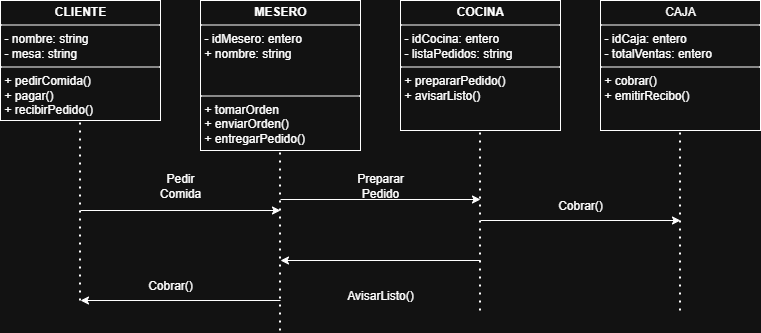

The diagram above was exported from draw.io. Its source (the exported page's mxGraphModel, read from the mxfile embedded in the PNG):
<mxGraphModel dx="872" dy="473" grid="1" gridSize="10" guides="1" tooltips="1" connect="1" arrows="1" fold="1" page="1" pageScale="1" pageWidth="827" pageHeight="1169" math="0" shadow="0">
  <root>
    <mxCell id="0" />
    <mxCell id="1" parent="0" />
    <mxCell id="24sITeJHbjhbDfK_zwPM-1" value="&lt;p style=&quot;margin:0px;margin-top:4px;text-align:center;&quot;&gt;&lt;b&gt;CLIENTE&lt;/b&gt;&lt;/p&gt;&lt;hr size=&quot;1&quot; style=&quot;border-style:solid;&quot;&gt;&lt;p style=&quot;margin:0px;margin-left:4px;&quot;&gt;- nombre: string&lt;br&gt;&lt;/p&gt;&lt;p style=&quot;margin:0px;margin-left:4px;&quot;&gt;- mesa: string&lt;/p&gt;&lt;hr size=&quot;1&quot; style=&quot;border-style:solid;&quot;&gt;&lt;p style=&quot;margin:0px;margin-left:4px;&quot;&gt;+ pedirComida()&lt;/p&gt;&lt;p style=&quot;margin:0px;margin-left:4px;&quot;&gt;+ pagar()&lt;/p&gt;&lt;p style=&quot;margin:0px;margin-left:4px;&quot;&gt;+ recibirPedido()&lt;/p&gt;" style="verticalAlign=top;align=left;overflow=fill;html=1;whiteSpace=wrap;" vertex="1" parent="1">
      <mxGeometry x="80" y="80" width="160" height="120" as="geometry" />
    </mxCell>
    <mxCell id="24sITeJHbjhbDfK_zwPM-2" value="&lt;p style=&quot;margin:0px;margin-top:4px;text-align:center;&quot;&gt;&lt;b&gt;MESERO&lt;/b&gt;&lt;/p&gt;&lt;hr size=&quot;1&quot; style=&quot;border-style:solid;&quot;&gt;&lt;p style=&quot;margin:0px;margin-left:4px;&quot;&gt;-&amp;nbsp;&lt;span style=&quot;background-color: transparent; color: light-dark(rgb(0, 0, 0), rgb(255, 255, 255));&quot;&gt;idMesero: entero&lt;/span&gt;&lt;/p&gt;&lt;p style=&quot;margin:0px;margin-left:4px;&quot;&gt;&lt;span style=&quot;background-color: transparent; color: light-dark(rgb(0, 0, 0), rgb(255, 255, 255));&quot;&gt;+ nombre: string&lt;/span&gt;&lt;/p&gt;&lt;p style=&quot;margin:0px;margin-left:4px;&quot;&gt;&lt;span style=&quot;background-color: transparent; color: light-dark(rgb(0, 0, 0), rgb(255, 255, 255));&quot;&gt;&lt;br&gt;&lt;/span&gt;&lt;/p&gt;&lt;p style=&quot;margin:0px;margin-left:4px;&quot;&gt;&lt;br&gt;&lt;/p&gt;&lt;hr size=&quot;1&quot; style=&quot;border-style:solid;&quot;&gt;&lt;p style=&quot;margin:0px;margin-left:4px;&quot;&gt;+ tomarOrden&lt;/p&gt;&lt;p style=&quot;margin:0px;margin-left:4px;&quot;&gt;+ enviarOrden()&lt;/p&gt;&lt;p style=&quot;margin:0px;margin-left:4px;&quot;&gt;+ entregarPedido()&lt;/p&gt;" style="verticalAlign=top;align=left;overflow=fill;html=1;whiteSpace=wrap;" vertex="1" parent="1">
      <mxGeometry x="280" y="80" width="160" height="150" as="geometry" />
    </mxCell>
    <mxCell id="24sITeJHbjhbDfK_zwPM-3" value="&lt;p style=&quot;margin:0px;margin-top:4px;text-align:center;&quot;&gt;&lt;b&gt;COCINA&lt;/b&gt;&lt;/p&gt;&lt;hr size=&quot;1&quot; style=&quot;border-style:solid;&quot;&gt;&lt;p style=&quot;margin:0px;margin-left:4px;&quot;&gt;-&amp;nbsp;idCocina: entero&lt;br&gt;&lt;/p&gt;&lt;p style=&quot;margin:0px;margin-left:4px;&quot;&gt;- listaPedidos: string&lt;/p&gt;&lt;hr size=&quot;1&quot; style=&quot;border-style:solid;&quot;&gt;&lt;p style=&quot;margin:0px;margin-left:4px;&quot;&gt;+ prepararPedido()&lt;/p&gt;&lt;p style=&quot;margin:0px;margin-left:4px;&quot;&gt;+ avisarListo()&lt;/p&gt;" style="verticalAlign=top;align=left;overflow=fill;html=1;whiteSpace=wrap;" vertex="1" parent="1">
      <mxGeometry x="480" y="80" width="160" height="130" as="geometry" />
    </mxCell>
    <mxCell id="24sITeJHbjhbDfK_zwPM-4" value="&lt;p style=&quot;margin:0px;margin-top:4px;text-align:center;&quot;&gt;CAJA&lt;/p&gt;&lt;hr size=&quot;1&quot; style=&quot;border-style:solid;&quot;&gt;&lt;p style=&quot;margin:0px;margin-left:4px;&quot;&gt;-&amp;nbsp;&lt;span style=&quot;background-color: transparent; color: light-dark(rgb(0, 0, 0), rgb(255, 255, 255));&quot;&gt;idCaja: entero&lt;br&gt;&lt;/span&gt;&lt;/p&gt;&lt;p style=&quot;margin:0px;margin-left:4px;&quot;&gt;&lt;span style=&quot;background-color: transparent; color: light-dark(rgb(0, 0, 0), rgb(255, 255, 255));&quot;&gt;- totalVentas: entero&lt;/span&gt;&lt;/p&gt;&lt;hr size=&quot;1&quot; style=&quot;border-style:solid;&quot;&gt;&lt;p style=&quot;margin:0px;margin-left:4px;&quot;&gt;+ cobrar()&lt;/p&gt;&lt;p style=&quot;margin:0px;margin-left:4px;&quot;&gt;+ emitirRecibo()&lt;/p&gt;" style="verticalAlign=top;align=left;overflow=fill;html=1;whiteSpace=wrap;" vertex="1" parent="1">
      <mxGeometry x="680" y="80" width="160" height="130" as="geometry" />
    </mxCell>
    <mxCell id="24sITeJHbjhbDfK_zwPM-8" value="" style="endArrow=none;dashed=1;html=1;dashPattern=1 3;strokeWidth=2;rounded=0;" edge="1" parent="1">
      <mxGeometry width="50" height="50" relative="1" as="geometry">
        <mxPoint x="159.5" y="380" as="sourcePoint" />
        <mxPoint x="159.5" y="200" as="targetPoint" />
      </mxGeometry>
    </mxCell>
    <mxCell id="24sITeJHbjhbDfK_zwPM-9" value="" style="endArrow=none;dashed=1;html=1;dashPattern=1 3;strokeWidth=2;rounded=0;" edge="1" parent="1">
      <mxGeometry width="50" height="50" relative="1" as="geometry">
        <mxPoint x="359.5" y="410" as="sourcePoint" />
        <mxPoint x="359.5" y="230" as="targetPoint" />
      </mxGeometry>
    </mxCell>
    <mxCell id="24sITeJHbjhbDfK_zwPM-10" value="" style="endArrow=none;dashed=1;html=1;dashPattern=1 3;strokeWidth=2;rounded=0;" edge="1" parent="1">
      <mxGeometry width="50" height="50" relative="1" as="geometry">
        <mxPoint x="559.5" y="390" as="sourcePoint" />
        <mxPoint x="559.5" y="210" as="targetPoint" />
      </mxGeometry>
    </mxCell>
    <mxCell id="24sITeJHbjhbDfK_zwPM-11" value="" style="endArrow=none;dashed=1;html=1;dashPattern=1 3;strokeWidth=2;rounded=0;" edge="1" parent="1">
      <mxGeometry width="50" height="50" relative="1" as="geometry">
        <mxPoint x="759.5" y="390" as="sourcePoint" />
        <mxPoint x="759.5" y="210" as="targetPoint" />
      </mxGeometry>
    </mxCell>
    <mxCell id="24sITeJHbjhbDfK_zwPM-12" value="" style="endArrow=classic;html=1;rounded=0;" edge="1" parent="1">
      <mxGeometry width="50" height="50" relative="1" as="geometry">
        <mxPoint x="160" y="290" as="sourcePoint" />
        <mxPoint x="360" y="290" as="targetPoint" />
      </mxGeometry>
    </mxCell>
    <mxCell id="24sITeJHbjhbDfK_zwPM-13" value="Pedir Comida" style="text;html=1;align=center;verticalAlign=middle;whiteSpace=wrap;rounded=0;" vertex="1" parent="1">
      <mxGeometry x="230" y="250" width="60" height="30" as="geometry" />
    </mxCell>
    <mxCell id="24sITeJHbjhbDfK_zwPM-14" value="" style="endArrow=classic;html=1;rounded=0;" edge="1" parent="1">
      <mxGeometry width="50" height="50" relative="1" as="geometry">
        <mxPoint x="560" y="300" as="sourcePoint" />
        <mxPoint x="760" y="300" as="targetPoint" />
      </mxGeometry>
    </mxCell>
    <mxCell id="24sITeJHbjhbDfK_zwPM-15" value="Preparar Pedido" style="text;html=1;align=center;verticalAlign=middle;whiteSpace=wrap;rounded=0;" vertex="1" parent="1">
      <mxGeometry x="430" y="250" width="60" height="30" as="geometry" />
    </mxCell>
    <mxCell id="24sITeJHbjhbDfK_zwPM-18" value="Cobrar()" style="text;html=1;align=center;verticalAlign=middle;whiteSpace=wrap;rounded=0;" vertex="1" parent="1">
      <mxGeometry x="630" y="270" width="60" height="30" as="geometry" />
    </mxCell>
    <mxCell id="24sITeJHbjhbDfK_zwPM-19" value="" style="endArrow=classic;html=1;rounded=0;" edge="1" parent="1">
      <mxGeometry width="50" height="50" relative="1" as="geometry">
        <mxPoint x="360" y="279" as="sourcePoint" />
        <mxPoint x="560" y="279" as="targetPoint" />
      </mxGeometry>
    </mxCell>
    <mxCell id="24sITeJHbjhbDfK_zwPM-20" value="" style="endArrow=classic;html=1;rounded=0;" edge="1" parent="1">
      <mxGeometry width="50" height="50" relative="1" as="geometry">
        <mxPoint x="360" y="380" as="sourcePoint" />
        <mxPoint x="160" y="380" as="targetPoint" />
      </mxGeometry>
    </mxCell>
    <mxCell id="24sITeJHbjhbDfK_zwPM-21" value="AvisarListo()" style="text;html=1;align=center;verticalAlign=middle;whiteSpace=wrap;rounded=0;" vertex="1" parent="1">
      <mxGeometry x="430" y="360" width="60" height="30" as="geometry" />
    </mxCell>
    <mxCell id="24sITeJHbjhbDfK_zwPM-22" value="" style="endArrow=classic;html=1;rounded=0;" edge="1" parent="1">
      <mxGeometry width="50" height="50" relative="1" as="geometry">
        <mxPoint x="560" y="340" as="sourcePoint" />
        <mxPoint x="360" y="340" as="targetPoint" />
      </mxGeometry>
    </mxCell>
    <mxCell id="24sITeJHbjhbDfK_zwPM-23" value="Cobrar()" style="text;html=1;align=center;verticalAlign=middle;whiteSpace=wrap;rounded=0;" vertex="1" parent="1">
      <mxGeometry x="220" y="350" width="60" height="30" as="geometry" />
    </mxCell>
  </root>
</mxGraphModel>